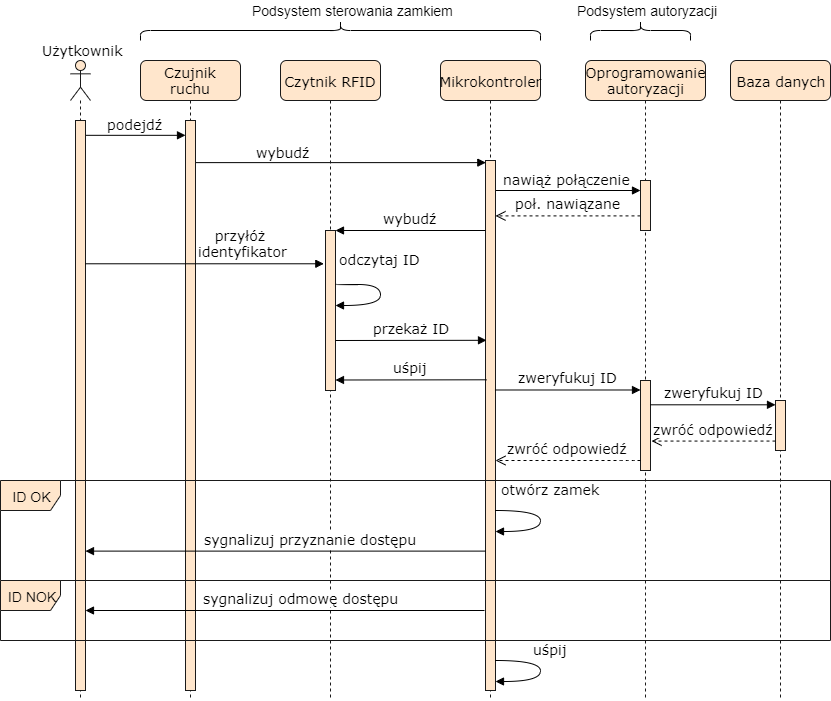

The diagram above was exported from draw.io. Its source (the exported page's mxGraphModel, read from the mxfile embedded in the PNG):
<mxGraphModel dx="2124" dy="485" grid="1" gridSize="10" guides="1" tooltips="1" connect="1" arrows="1" fold="1" page="1" pageScale="1" pageWidth="1100" pageHeight="850" background="#ffffff" math="0" shadow="0">
  <root>
    <mxCell id="0" />
    <mxCell id="1" parent="0" />
    <mxCell id="DOTrbhvO8o8fDOAELogf-8" value="&lt;font face=&quot;Verdana&quot; style=&quot;font-size: 14px&quot;&gt;poł. nawiązane&lt;/font&gt;" style="html=1;verticalAlign=bottom;endArrow=open;dashed=1;endSize=8;fontSize=14;exitX=0;exitY=0.708;exitDx=0;exitDy=0;exitPerimeter=0;" parent="1" source="7baba1c4bc27f4b0-16" target="7baba1c4bc27f4b0-13" edge="1">
      <mxGeometry relative="1" as="geometry">
        <mxPoint x="590" y="241" as="sourcePoint" />
        <mxPoint x="460" y="240" as="targetPoint" />
      </mxGeometry>
    </mxCell>
    <mxCell id="7baba1c4bc27f4b0-4" value="Oprogramowanie autoryzacji" style="shape=umlLifeline;perimeter=lifelinePerimeter;whiteSpace=wrap;html=1;container=1;collapsible=0;recursiveResize=0;outlineConnect=0;rounded=1;shadow=0;comic=0;labelBackgroundColor=none;strokeColor=#1A1A1A;strokeWidth=1;fillColor=#ffe6cc;fontFamily=Verdana;fontSize=14;align=center;" parent="1" vertex="1">
      <mxGeometry x="545" y="80" width="120" height="640" as="geometry" />
    </mxCell>
    <mxCell id="7baba1c4bc27f4b0-16" value="" style="html=1;points=[];perimeter=orthogonalPerimeter;rounded=0;shadow=0;comic=0;labelBackgroundColor=none;strokeColor=#1A1A1A;strokeWidth=1;fillColor=#ffe6cc;fontFamily=Verdana;fontSize=14;align=center;" parent="7baba1c4bc27f4b0-4" vertex="1">
      <mxGeometry x="55" y="120" width="10" height="50" as="geometry" />
    </mxCell>
    <mxCell id="DOTrbhvO8o8fDOAELogf-23" value="" style="html=1;points=[];perimeter=orthogonalPerimeter;rounded=0;shadow=0;comic=0;labelBackgroundColor=none;strokeColor=#1A1A1A;strokeWidth=1;fillColor=#ffe6cc;fontFamily=Verdana;fontSize=14;align=center;" parent="7baba1c4bc27f4b0-4" vertex="1">
      <mxGeometry x="55" y="320" width="10" height="90" as="geometry" />
    </mxCell>
    <mxCell id="DOTrbhvO8o8fDOAELogf-7" value="nawiąż połączenie" style="html=1;verticalAlign=bottom;endArrow=block;labelBackgroundColor=none;fontFamily=Verdana;fontSize=14;elbow=vertical;" parent="1" target="7baba1c4bc27f4b0-16" edge="1">
      <mxGeometry relative="1" as="geometry">
        <mxPoint x="451.5" y="210" as="sourcePoint" />
        <mxPoint x="748.5" y="211" as="targetPoint" />
      </mxGeometry>
    </mxCell>
    <mxCell id="DOTrbhvO8o8fDOAELogf-6" value="wybudź" style="html=1;verticalAlign=bottom;endArrow=block;labelBackgroundColor=none;fontFamily=Verdana;fontSize=14;elbow=vertical;entryX=0.033;entryY=0.004;entryDx=0;entryDy=0;entryPerimeter=0;" parent="1" source="DOTrbhvO8o8fDOAELogf-4" target="7baba1c4bc27f4b0-13" edge="1">
      <mxGeometry x="-0.3905" y="-1" relative="1" as="geometry">
        <mxPoint x="150" y="200" as="sourcePoint" />
        <mxPoint x="390" y="201" as="targetPoint" />
        <mxPoint as="offset" />
      </mxGeometry>
    </mxCell>
    <mxCell id="7baba1c4bc27f4b0-2" value="Czytnik RFID" style="shape=umlLifeline;perimeter=lifelinePerimeter;whiteSpace=wrap;html=1;container=1;collapsible=0;recursiveResize=0;outlineConnect=0;rounded=1;shadow=0;comic=0;labelBackgroundColor=none;strokeColor=#1A1A1A;strokeWidth=1;fillColor=#ffe6cc;fontFamily=Verdana;fontSize=14;align=center;" parent="1" vertex="1">
      <mxGeometry x="240" y="80" width="100" height="640" as="geometry" />
    </mxCell>
    <mxCell id="7baba1c4bc27f4b0-3" value="Mikrokontroler" style="shape=umlLifeline;perimeter=lifelinePerimeter;whiteSpace=wrap;html=1;container=1;collapsible=0;recursiveResize=0;outlineConnect=0;rounded=1;shadow=0;comic=0;labelBackgroundColor=none;strokeColor=#1A1A1A;strokeWidth=1;fillColor=#ffe6cc;fontFamily=Verdana;fontSize=14;align=center;" parent="1" vertex="1">
      <mxGeometry x="400" y="80" width="100" height="640" as="geometry" />
    </mxCell>
    <mxCell id="7baba1c4bc27f4b0-13" value="" style="html=1;points=[];perimeter=orthogonalPerimeter;rounded=0;shadow=0;comic=0;labelBackgroundColor=none;strokeColor=#1A1A1A;strokeWidth=1;fillColor=#ffe6cc;fontFamily=Verdana;fontSize=14;align=center;" parent="7baba1c4bc27f4b0-3" vertex="1">
      <mxGeometry x="45" y="100" width="10" height="530" as="geometry" />
    </mxCell>
    <mxCell id="7baba1c4bc27f4b0-5" value="Baza danych" style="shape=umlLifeline;perimeter=lifelinePerimeter;whiteSpace=wrap;html=1;container=1;collapsible=0;recursiveResize=0;outlineConnect=0;rounded=1;shadow=0;comic=0;labelBackgroundColor=none;strokeColor=#1A1A1A;strokeWidth=1;fillColor=#ffe6cc;fontFamily=Verdana;fontSize=14;align=center;" parent="1" vertex="1">
      <mxGeometry x="690" y="80" width="100" height="640" as="geometry" />
    </mxCell>
    <mxCell id="7baba1c4bc27f4b0-19" value="" style="html=1;points=[];perimeter=orthogonalPerimeter;rounded=0;shadow=0;comic=0;labelBackgroundColor=none;strokeColor=#1A1A1A;strokeWidth=1;fillColor=#ffe6cc;fontFamily=Verdana;fontSize=14;align=center;" parent="7baba1c4bc27f4b0-5" vertex="1">
      <mxGeometry x="45" y="340" width="10" height="50" as="geometry" />
    </mxCell>
    <mxCell id="7baba1c4bc27f4b0-8" value="Czujnik ruchu" style="shape=umlLifeline;perimeter=lifelinePerimeter;whiteSpace=wrap;html=1;container=1;collapsible=0;recursiveResize=0;outlineConnect=0;rounded=1;shadow=0;comic=0;labelBackgroundColor=none;strokeColor=#1A1A1A;strokeWidth=1;fillColor=#ffe6cc;fontFamily=Verdana;fontSize=14;align=center;" parent="1" vertex="1">
      <mxGeometry x="100" y="80" width="100" height="640" as="geometry" />
    </mxCell>
    <mxCell id="DOTrbhvO8o8fDOAELogf-4" value="" style="html=1;points=[];perimeter=orthogonalPerimeter;rounded=0;shadow=0;comic=0;labelBackgroundColor=none;strokeColor=#1A1A1A;strokeWidth=1;fillColor=#ffe6cc;fontFamily=Verdana;fontSize=14;align=center;" parent="7baba1c4bc27f4b0-8" vertex="1">
      <mxGeometry x="45" y="60" width="10" height="570" as="geometry" />
    </mxCell>
    <mxCell id="7baba1c4bc27f4b0-11" value="podejdź" style="html=1;verticalAlign=bottom;endArrow=block;labelBackgroundColor=none;fontFamily=Verdana;fontSize=14;elbow=vertical;exitX=0.94;exitY=0.026;exitDx=0;exitDy=0;exitPerimeter=0;" parent="1" source="7baba1c4bc27f4b0-9" target="DOTrbhvO8o8fDOAELogf-4" edge="1">
      <mxGeometry relative="1" as="geometry">
        <mxPoint x="220" y="190" as="sourcePoint" />
        <mxPoint x="140" y="180" as="targetPoint" />
      </mxGeometry>
    </mxCell>
    <mxCell id="DOTrbhvO8o8fDOAELogf-2" value="" style="shape=umlLifeline;participant=umlActor;perimeter=lifelinePerimeter;whiteSpace=wrap;html=1;container=1;collapsible=0;recursiveResize=0;verticalAlign=top;spacingTop=36;labelBackgroundColor=#ffffff;outlineConnect=0;fillColor=#ffe6cc;strokeColor=#1A1A1A;fontSize=14;" parent="1" vertex="1">
      <mxGeometry x="30" y="80" width="20" height="640" as="geometry" />
    </mxCell>
    <mxCell id="7baba1c4bc27f4b0-9" value="" style="html=1;points=[];perimeter=orthogonalPerimeter;rounded=0;shadow=0;comic=0;labelBackgroundColor=none;strokeColor=#1A1A1A;strokeWidth=1;fillColor=#ffe6cc;fontFamily=Verdana;fontSize=14;align=center;" parent="DOTrbhvO8o8fDOAELogf-2" vertex="1">
      <mxGeometry x="5" y="60" width="10" height="570" as="geometry" />
    </mxCell>
    <mxCell id="DOTrbhvO8o8fDOAELogf-14" value="" style="html=1;points=[];perimeter=orthogonalPerimeter;fillColor=#ffe6cc;strokeColor=#1A1A1A;fontSize=14;" parent="1" vertex="1">
      <mxGeometry x="285" y="250" width="10" height="160" as="geometry" />
    </mxCell>
    <mxCell id="DOTrbhvO8o8fDOAELogf-15" value="&lt;font face=&quot;Verdana&quot; style=&quot;font-size: 14px;&quot;&gt;wybudź&lt;/font&gt;" style="html=1;verticalAlign=bottom;endArrow=block;entryX=1;entryY=0;fontSize=14;" parent="1" source="7baba1c4bc27f4b0-13" target="DOTrbhvO8o8fDOAELogf-14" edge="1">
      <mxGeometry relative="1" as="geometry">
        <mxPoint x="447" y="250" as="sourcePoint" />
      </mxGeometry>
    </mxCell>
    <mxCell id="DOTrbhvO8o8fDOAELogf-18" value="przyłóż&lt;br&gt;&amp;nbsp;identyfikator" style="html=1;verticalAlign=bottom;endArrow=block;labelBackgroundColor=none;fontFamily=Verdana;fontSize=14;elbow=vertical;entryX=-0.167;entryY=0.208;entryDx=0;entryDy=0;entryPerimeter=0;" parent="1" source="7baba1c4bc27f4b0-9" target="DOTrbhvO8o8fDOAELogf-14" edge="1">
      <mxGeometry x="0.3007" relative="1" as="geometry">
        <mxPoint x="55.00000000000006" y="189.66666666666674" as="sourcePoint" />
        <mxPoint x="285" y="282" as="targetPoint" />
        <mxPoint as="offset" />
      </mxGeometry>
    </mxCell>
    <mxCell id="DOTrbhvO8o8fDOAELogf-19" value="&lt;font face=&quot;Verdana&quot; style=&quot;font-size: 14px;&quot;&gt;uśpij&lt;/font&gt;" style="html=1;verticalAlign=bottom;endArrow=block;entryX=1;entryY=0;exitX=0.1;exitY=0.249;exitDx=0;exitDy=0;exitPerimeter=0;fontSize=14;" parent="1" edge="1">
      <mxGeometry relative="1" as="geometry">
        <mxPoint x="446" y="399.29999999999995" as="sourcePoint" />
        <mxPoint x="295" y="399.5" as="targetPoint" />
      </mxGeometry>
    </mxCell>
    <mxCell id="DOTrbhvO8o8fDOAELogf-21" value="&lt;font face=&quot;Verdana&quot; style=&quot;font-size: 14px;&quot;&gt;przekaż ID&lt;/font&gt;" style="html=1;verticalAlign=bottom;endArrow=block;entryX=1;entryY=0;exitX=0.1;exitY=0.249;exitDx=0;exitDy=0;exitPerimeter=0;fontSize=14;" parent="1" edge="1">
      <mxGeometry relative="1" as="geometry">
        <mxPoint x="295" y="360" as="sourcePoint" />
        <mxPoint x="446" y="359.79999999999995" as="targetPoint" />
      </mxGeometry>
    </mxCell>
    <mxCell id="DOTrbhvO8o8fDOAELogf-22" value="&lt;font face=&quot;Verdana&quot; style=&quot;font-size: 14px;&quot;&gt;zweryfukuj ID&lt;/font&gt;" style="html=1;verticalAlign=bottom;endArrow=block;fontSize=14;exitX=0.948;exitY=0.433;exitDx=0;exitDy=0;exitPerimeter=0;" parent="1" source="7baba1c4bc27f4b0-13" target="DOTrbhvO8o8fDOAELogf-23" edge="1">
      <mxGeometry relative="1" as="geometry">
        <mxPoint x="450" y="410" as="sourcePoint" />
        <mxPoint x="590" y="410" as="targetPoint" />
      </mxGeometry>
    </mxCell>
    <mxCell id="DOTrbhvO8o8fDOAELogf-27" value="&lt;font face=&quot;Verdana&quot; style=&quot;font-size: 14px;&quot;&gt;zweryfukuj ID&lt;/font&gt;" style="html=1;verticalAlign=bottom;endArrow=block;fontSize=14;exitX=0.99;exitY=0.27;exitDx=0;exitDy=0;exitPerimeter=0;" parent="1" source="DOTrbhvO8o8fDOAELogf-23" target="7baba1c4bc27f4b0-19" edge="1">
      <mxGeometry relative="1" as="geometry">
        <mxPoint x="606" y="430" as="sourcePoint" />
        <mxPoint x="730" y="430" as="targetPoint" />
      </mxGeometry>
    </mxCell>
    <mxCell id="DOTrbhvO8o8fDOAELogf-29" value="&lt;font face=&quot;Verdana&quot; style=&quot;font-size: 14px;&quot;&gt;zwróć odpowiedź&lt;/font&gt;" style="html=1;verticalAlign=bottom;endArrow=open;dashed=1;endSize=8;fontSize=14;entryX=1.105;entryY=0.673;entryDx=0;entryDy=0;entryPerimeter=0;" parent="1" source="7baba1c4bc27f4b0-19" target="DOTrbhvO8o8fDOAELogf-23" edge="1">
      <mxGeometry relative="1" as="geometry">
        <mxPoint x="730" y="458" as="sourcePoint" />
        <mxPoint x="607" y="458" as="targetPoint" />
      </mxGeometry>
    </mxCell>
    <mxCell id="DOTrbhvO8o8fDOAELogf-32" value="ID OK" style="shape=umlFrame;whiteSpace=wrap;html=1;fillColor=#ffe6cc;strokeColor=#1A1A1A;fontSize=14;" parent="1" vertex="1">
      <mxGeometry x="-40" y="500" width="830" height="100" as="geometry" />
    </mxCell>
    <mxCell id="DOTrbhvO8o8fDOAELogf-35" value="&lt;font face=&quot;Verdana&quot; style=&quot;font-size: 14px;&quot;&gt;zwróć odpowiedź&lt;/font&gt;" style="html=1;verticalAlign=bottom;endArrow=open;dashed=1;endSize=8;fontSize=14;" parent="1" source="DOTrbhvO8o8fDOAELogf-23" target="7baba1c4bc27f4b0-13" edge="1">
      <mxGeometry relative="1" as="geometry">
        <mxPoint x="595" y="471.5" as="sourcePoint" />
        <mxPoint x="472.3299999999999" y="469.98000000000013" as="targetPoint" />
        <Array as="points">
          <mxPoint x="590" y="480" />
        </Array>
      </mxGeometry>
    </mxCell>
    <mxCell id="DOTrbhvO8o8fDOAELogf-37" value="odczytaj ID" style="html=1;verticalAlign=bottom;endArrow=block;labelBackgroundColor=none;fontFamily=Verdana;fontSize=14;elbow=vertical;edgeStyle=orthogonalEdgeStyle;curved=1;entryX=1;entryY=0.73;entryDx=0;entryDy=0;entryPerimeter=0;" parent="1" edge="1">
      <mxGeometry x="-0.194" y="11" relative="1" as="geometry">
        <mxPoint x="294.5" y="303.16666666666674" as="sourcePoint" />
        <mxPoint x="294.8333333333335" y="324.83333333333337" as="targetPoint" />
        <Array as="points">
          <mxPoint x="339.5" y="303.5" />
          <mxPoint x="339.5" y="324.5" />
        </Array>
        <mxPoint y="-3" as="offset" />
      </mxGeometry>
    </mxCell>
    <mxCell id="DOTrbhvO8o8fDOAELogf-42" value="uśpij" style="html=1;verticalAlign=bottom;endArrow=block;labelBackgroundColor=none;fontFamily=Verdana;fontSize=14;elbow=vertical;edgeStyle=orthogonalEdgeStyle;curved=1;entryX=1;entryY=0.73;entryDx=0;entryDy=0;entryPerimeter=0;" parent="1" edge="1">
      <mxGeometry x="-0.1905" y="10" relative="1" as="geometry">
        <mxPoint x="455.3333333333335" y="679.5" as="sourcePoint" />
        <mxPoint x="455.3333333333335" y="701.1666666666667" as="targetPoint" />
        <Array as="points">
          <mxPoint x="500" y="679.5" />
          <mxPoint x="500" y="700.5" />
        </Array>
        <mxPoint as="offset" />
      </mxGeometry>
    </mxCell>
    <mxCell id="DOTrbhvO8o8fDOAELogf-43" value="&lt;font face=&quot;Verdana&quot; style=&quot;font-size: 14px;&quot;&gt;&lt;span style=&quot;font-size: 14px;&quot;&gt;sygnalizuj przyznanie dostępu&lt;/span&gt;&lt;/font&gt;" style="html=1;verticalAlign=bottom;endArrow=block;exitX=0.02;exitY=0.737;exitDx=0;exitDy=0;exitPerimeter=0;fontSize=14;" parent="1" source="7baba1c4bc27f4b0-13" target="7baba1c4bc27f4b0-9" edge="1">
      <mxGeometry x="-0.1244" relative="1" as="geometry">
        <mxPoint x="440" y="570" as="sourcePoint" />
        <mxPoint x="40" y="540" as="targetPoint" />
        <mxPoint as="offset" />
      </mxGeometry>
    </mxCell>
    <mxCell id="DOTrbhvO8o8fDOAELogf-44" value="&lt;font face=&quot;Verdana&quot; style=&quot;font-size: 14px;&quot;&gt;Użytkownik&lt;/font&gt;" style="text;html=1;resizable=0;points=[];autosize=1;align=left;verticalAlign=top;spacingTop=-4;fontSize=14;" parent="1" vertex="1">
      <mxGeometry x="-0.5" y="60" width="80" height="20" as="geometry" />
    </mxCell>
    <mxCell id="mHSMqHU5bpLdtaY_ceE7-2" value="" style="shape=curlyBracket;whiteSpace=wrap;html=1;rounded=1;direction=south;fontSize=14;" parent="1" vertex="1">
      <mxGeometry x="100" y="40" width="400" height="20" as="geometry" />
    </mxCell>
    <mxCell id="mHSMqHU5bpLdtaY_ceE7-3" value="Podsystem sterowania zamkiem" style="text;html=1;resizable=0;points=[];autosize=1;align=left;verticalAlign=top;spacingTop=-4;fontSize=14;" parent="1" vertex="1">
      <mxGeometry x="210" y="20" width="220" height="20" as="geometry" />
    </mxCell>
    <mxCell id="mHSMqHU5bpLdtaY_ceE7-4" value="" style="shape=curlyBracket;whiteSpace=wrap;html=1;rounded=1;direction=south;fontSize=14;" parent="1" vertex="1">
      <mxGeometry x="550" y="40" width="100" height="20" as="geometry" />
    </mxCell>
    <mxCell id="mHSMqHU5bpLdtaY_ceE7-5" value="Podsystem autoryzacji" style="text;html=1;resizable=0;points=[];autosize=1;align=left;verticalAlign=top;spacingTop=-4;fontSize=14;" parent="1" vertex="1">
      <mxGeometry x="535" y="20" width="140" height="20" as="geometry" />
    </mxCell>
    <mxCell id="_Igk2JdOq6VgAIGbLP5R-1" value="otwórz zamek" style="html=1;verticalAlign=bottom;endArrow=block;labelBackgroundColor=none;fontFamily=Verdana;fontSize=14;elbow=vertical;edgeStyle=orthogonalEdgeStyle;curved=1;" parent="1" edge="1">
      <mxGeometry x="-0.1845" y="14" relative="1" as="geometry">
        <mxPoint x="455" y="530.3333333333334" as="sourcePoint" />
        <mxPoint x="455" y="551" as="targetPoint" />
        <Array as="points">
          <mxPoint x="500" y="530" />
          <mxPoint x="500" y="551" />
        </Array>
        <mxPoint x="-4" y="-10" as="offset" />
      </mxGeometry>
    </mxCell>
    <mxCell id="_Igk2JdOq6VgAIGbLP5R-2" value="&lt;font face=&quot;Verdana&quot; style=&quot;font-size: 14px;&quot;&gt;&lt;span style=&quot;font-size: 14px;&quot;&gt;sygnalizuj odmowę dostępu&lt;/span&gt;&lt;/font&gt;" style="html=1;verticalAlign=bottom;endArrow=block;fontSize=14;" parent="1" target="7baba1c4bc27f4b0-9" edge="1">
      <mxGeometry x="-0.0777" relative="1" as="geometry">
        <mxPoint x="444" y="630" as="sourcePoint" />
        <mxPoint x="50" y="600" as="targetPoint" />
        <mxPoint as="offset" />
      </mxGeometry>
    </mxCell>
    <mxCell id="_Igk2JdOq6VgAIGbLP5R-3" value="ID NOK" style="shape=umlFrame;whiteSpace=wrap;html=1;fillColor=#ffe6cc;strokeColor=#1A1A1A;fontSize=14;" parent="1" vertex="1">
      <mxGeometry x="-40" y="600" width="830" height="60" as="geometry" />
    </mxCell>
  </root>
</mxGraphModel>